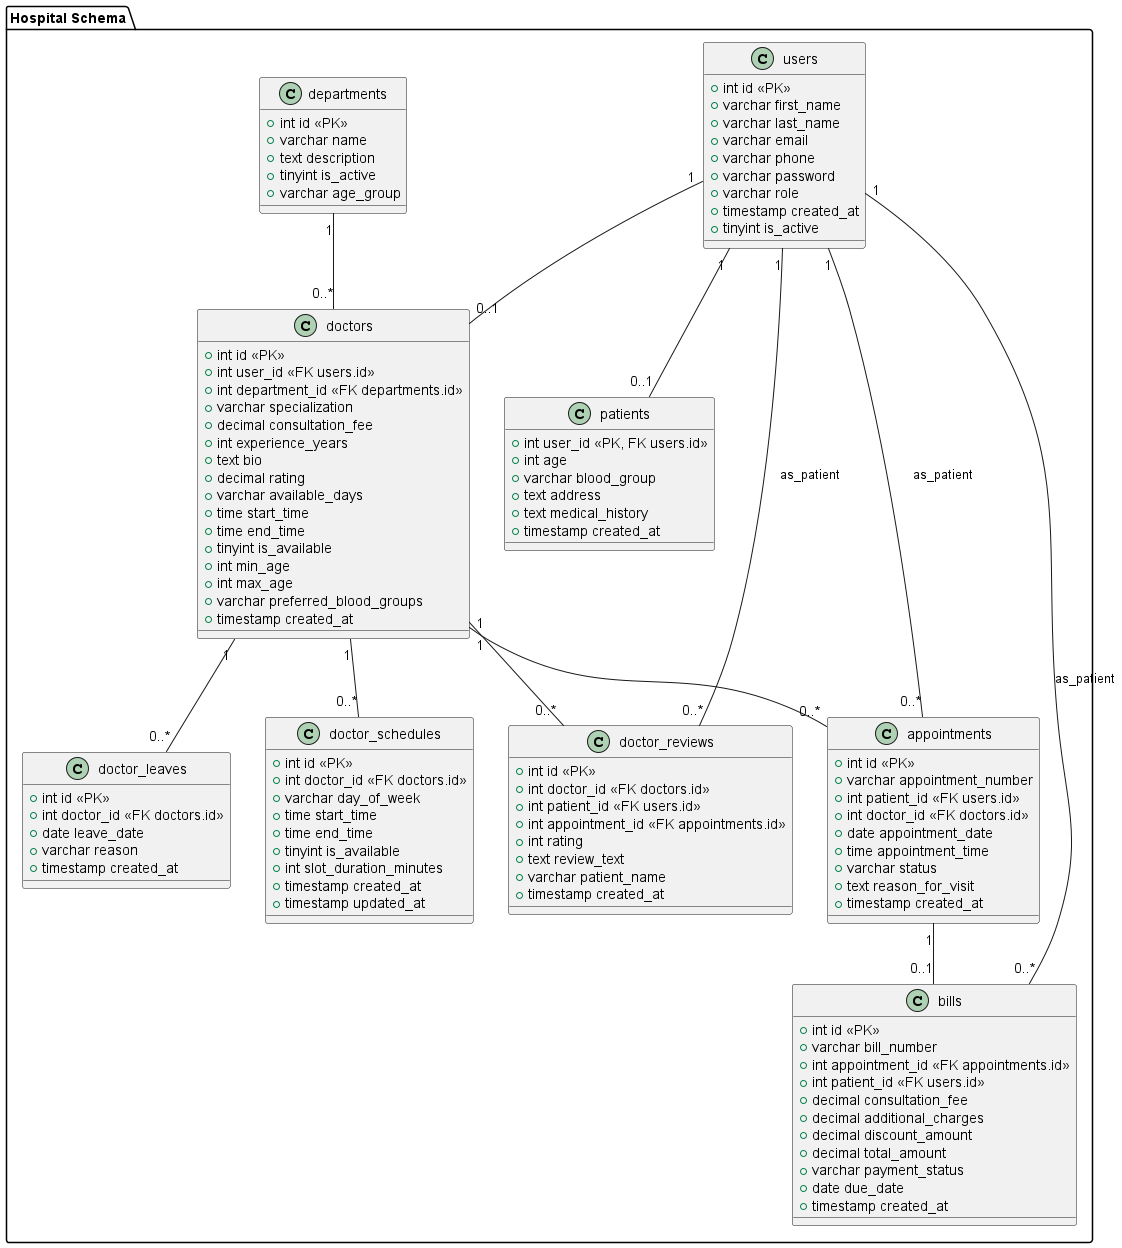

The diagram above was rendered by PlantUML. Its source (embedded in the PNG):
@startuml Schema_Diagram
package "Hospital Schema" {
class users {
+int id <<PK>>
+varchar first_name
+varchar last_name
+varchar email
+varchar phone
+varchar password
+varchar role
+timestamp created_at
+tinyint is_active
}

class patients {
+int user_id <<PK, FK users.id>>
+int age
+varchar blood_group
+text address
+text medical_history
+timestamp created_at
}

class doctors {
+int id <<PK>>
+int user_id <<FK users.id>>
+int department_id <<FK departments.id>>
+varchar specialization
+decimal consultation_fee
+int experience_years
+text bio
+decimal rating
+varchar available_days
+time start_time
+time end_time
+tinyint is_available
+int min_age
+int max_age
+varchar preferred_blood_groups
+timestamp created_at
}

class departments {
+int id <<PK>>
+varchar name
+text description
+tinyint is_active
+varchar age_group
}

class appointments {
+int id <<PK>>
+varchar appointment_number
+int patient_id <<FK users.id>>
+int doctor_id <<FK doctors.id>>
+date appointment_date
+time appointment_time
+varchar status
+text reason_for_visit
+timestamp created_at
}

class bills {
+int id <<PK>>
+varchar bill_number
+int appointment_id <<FK appointments.id>>
+int patient_id <<FK users.id>>
+decimal consultation_fee
+decimal additional_charges
+decimal discount_amount
+decimal total_amount
+varchar payment_status
+date due_date
+timestamp created_at
}

class doctor_schedules {
+int id <<PK>>
+int doctor_id <<FK doctors.id>>
+varchar day_of_week
+time start_time
+time end_time
+tinyint is_available
+int slot_duration_minutes
+timestamp created_at
+timestamp updated_at
}

class doctor_leaves {
+int id <<PK>>
+int doctor_id <<FK doctors.id>>
+date leave_date
+varchar reason
+timestamp created_at
}

class doctor_reviews {
+int id <<PK>>
+int doctor_id <<FK doctors.id>>
+int patient_id <<FK users.id>>
+int appointment_id <<FK appointments.id>>
+int rating
+text review_text
+varchar patient_name
+timestamp created_at
}
}

' Associations (connect classes)
users "1" -- "0..1" patients
users "1" -- "0..1" doctors
departments "1" -- "0..*" doctors
doctors "1" -- "0..*" appointments
users "1" -- "0..*" appointments : as_patient
appointments "1" -- "0..1" bills
users "1" -- "0..*" bills : as_patient
doctors "1" -- "0..*" doctor_schedules
doctors "1" -- "0..*" doctor_leaves
doctors "1" -- "0..*" doctor_reviews
users "1" -- "0..*" doctor_reviews : as_patient
@enduml